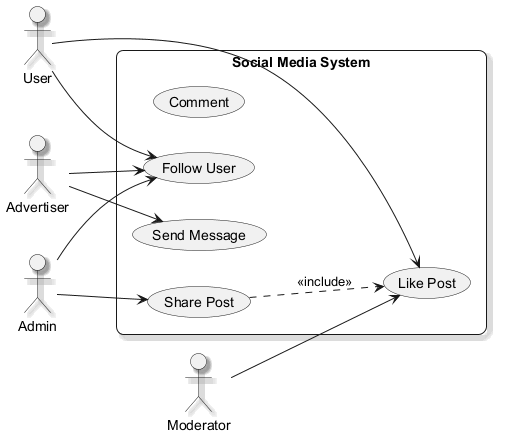

The diagram above was rendered by PlantUML. Its source (embedded in the PNG):
@startuml
skinparam backgroundColor #FFFFFF
skinparam roundCorner 15
skinparam shadowing true
left to right direction
actor "User" as U
actor "Advertiser" as A
actor "Moderator" as M
actor "Admin" as A1
rectangle "Social Media System" {
  usecase "Comment" as UC_Comment
  usecase "Follow User" as UC_FollowUser
  usecase "Like Post" as UC_LikePost
  usecase "Share Post" as UC_SharePost
  usecase "Send Message" as UC_SendMessage
}
U --> UC_FollowUser
U --> UC_LikePost
A --> UC_SendMessage
A --> UC_FollowUser
M --> UC_LikePost
A1 --> UC_FollowUser
A1 --> UC_SharePost
UC_SharePost ..> UC_LikePost : <<include>>
@enduml